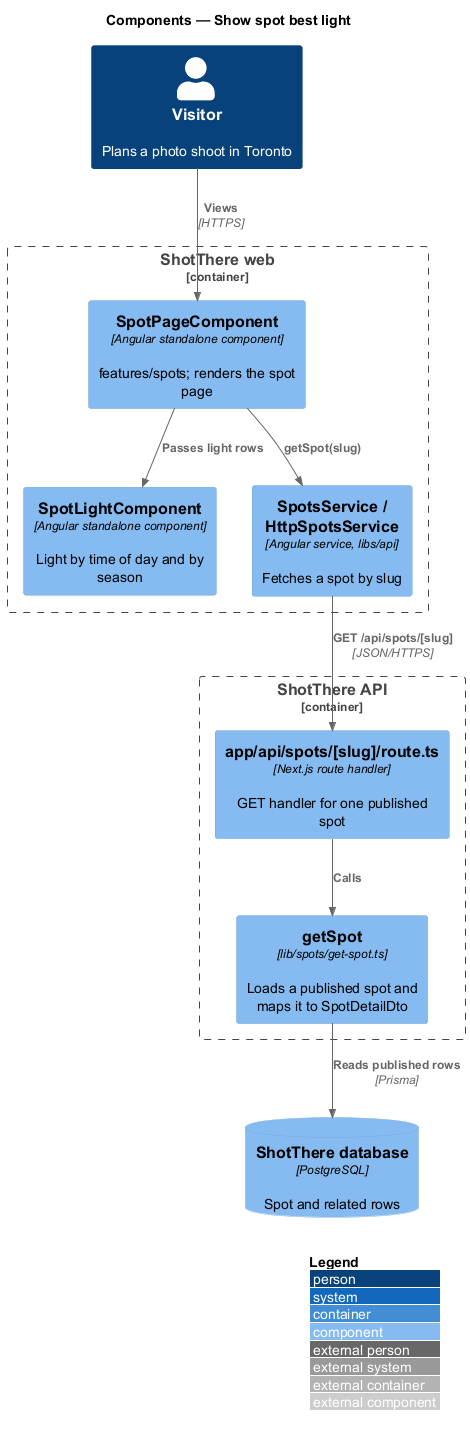

The diagram above was rendered by PlantUML. Its source (embedded in the PNG):
@startuml
!include <C4/C4_Component>
LAYOUT_WITH_LEGEND()
title Components — Show spot best light

Person(visitor, "Visitor", "Plans a photo shoot in Toronto")
Container_Boundary(web, "ShotThere web") {
  Component(page, "SpotPageComponent", "Angular standalone component", "features/spots; renders the spot page")
  Component(light, "SpotLightComponent", "Angular standalone component", "Light by time of day and by season")
  Component(svc, "SpotsService / HttpSpotsService", "Angular service, libs/api", "Fetches a spot by slug")
}
Container_Boundary(api, "ShotThere API") {
  Component(route, "app/api/spots/[slug]/route.ts", "Next.js route handler", "GET handler for one published spot")
  Component(getspot, "getSpot", "lib/spots/get-spot.ts", "Loads a published spot and maps it to SpotDetailDto")
}
ComponentDb(db, "ShotThere database", "PostgreSQL", "Spot and related rows")

Rel(visitor, page, "Views", "HTTPS")
Rel(page, svc, "getSpot(slug)")
Rel(svc, route, "GET /api/spots/[slug]", "JSON/HTTPS")
Rel(route, getspot, "Calls")
Rel(getspot, db, "Reads published rows", "Prisma")
Rel(page, light, "Passes light rows")
@enduml